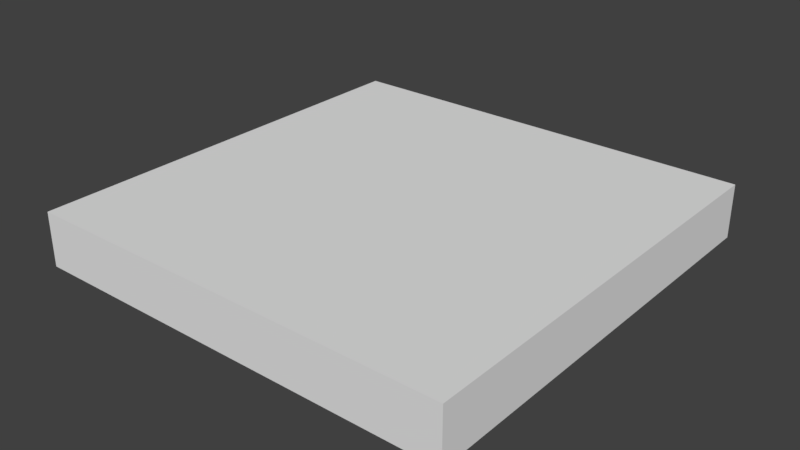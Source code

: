 # Source: SM_Square_2x0.25.blend  (saved by Blender 2.78.0; exported with 4.5.12 LTS)
import bpy
from mathutils import Matrix  # noqa: F401  (used for matrix-valued properties, if any)

bpy.ops.wm.read_factory_settings(use_empty=True)
scene = bpy.context.scene
scene.name = 'Scene'

# ---- collections
col_collection_1 = bpy.data.collections.new('Collection 1'); scene.collection.children.link(col_collection_1)

# ---- world
world_world = bpy.data.worlds.new('World'); scene.world = world_world
world_world.color = (0.05088, 0.05088, 0.05088)
world_world.use_sun_shadow = False
world_world.sun_shadow_jitter_overblur = 0.0
world_world.cycles.sampling_method = 'MANUAL'

# ---- meshes
me_plane = bpy.data.meshes.new('Plane')
me_plane.from_pydata([(-1.0, -1.0, 0.0), (1.0, -1.0, 0.0), (-1.0, 1.0, 0.0), (1.0, 1.0, 0.0), (-1.0, -1.0, 0.25), (1.0, -1.0, 0.25), (-1.0, 1.0, 0.25), (1.0, 1.0, 0.25)], [], [(0, 2, 3, 1), (4, 5, 7, 6), (2, 0, 4, 6), (3, 2, 6, 7), (0, 1, 5, 4), (1, 3, 7, 5)])
me_plane.use_remesh_preserve_volume = False
me_plane.use_remesh_preserve_attributes = False
me_plane.use_mirror_vertex_groups = False
me_plane.update()

# ---- objects
ob_square_2x0_25 = bpy.data.objects.new('Square_2x0.25', me_plane)

# ---- transforms, parenting, visibility, modifiers, constraints
ob_square_2x0_25.location = (0.0, 0.0, 0.0)
ob_square_2x0_25.lineart.crease_threshold = 0.0

# ---- collection membership
col_collection_1.objects.link(ob_square_2x0_25)

# ---- scene / render settings (as saved in the file)
scene.frame_start = 1; scene.frame_end = 250; scene.frame_set(1)
scene.render.engine = 'BLENDER_EEVEE_NEXT'
scene.render.resolution_percentage = 50
scene.render.dither_intensity = 0.0
scene.cycles.use_denoising = False
scene.cycles.samples = 128
scene.cycles.sampling_pattern = 'TABULATED_SOBOL'
scene.cycles.light_sampling_threshold = 0.0
scene.cycles.use_adaptive_sampling = False
scene.cycles.use_light_tree = False
scene.cycles.blur_glossy = 0.0
scene.cycles.sample_clamp_indirect = 0.0
scene.view_settings.view_transform = 'Standard'
bpy.context.view_layer.update()

# ---- added for rendering (the .blend has no active camera and no usable light): camera, sun
cam_auto = bpy.data.cameras.new('AutoCamera')
cam_auto.lens = 50.0
cam_auto.sensor_width = 36.0
cam_auto.clip_end = 1000.0
ob_auto_camera = bpy.data.objects.new('AutoCamera', cam_auto)
scene.collection.objects.link(ob_auto_camera)
ob_auto_camera.location = (2.62713, -3.15256, 2.22671)
ob_auto_camera.rotation_euler = (1.09748, -7.21219e-08, 0.694738)
scene.camera = ob_auto_camera
light_auto_sun = bpy.data.lights.new('AutoSun', 'SUN')
light_auto_sun.energy = 3.0
light_auto_sun.angle = 0.0523599
ob_auto_sun = bpy.data.objects.new('AutoSun', light_auto_sun)
scene.collection.objects.link(ob_auto_sun)
ob_auto_sun.rotation_euler = (0.872665, 0.174533, 0.523599)
bpy.context.view_layer.update()
